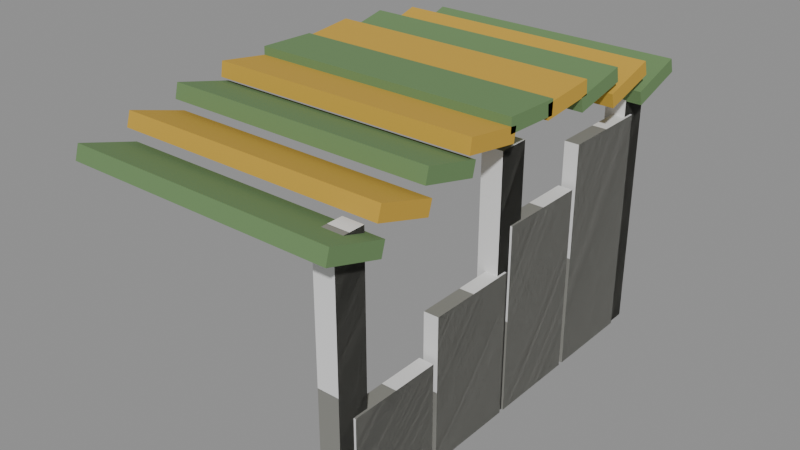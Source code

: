 # Source: stop-3.blend  (saved by Blender 5.3.31; exported with 4.5.12 LTS)
import bpy
from mathutils import Matrix  # noqa: F401  (used for matrix-valued properties, if any)

bpy.ops.wm.read_factory_settings(use_empty=True)
scene = bpy.context.scene
scene.name = 'Scene'

# ---- collections
col_solids = bpy.data.collections.new('solids'); scene.collection.children.link(col_solids)

# ---- materials (node trees are filled in below, after node groups)
mat_paint0 = bpy.data.materials.new('paint0')
mat_paint0.use_backface_culling = True
mat_paint0.diffuse_color = (0.1441, 0.2542, 0.1022, 1.0)
mat_paint1 = bpy.data.materials.new('paint1')
mat_paint1.use_backface_culling = True
mat_paint1.diffuse_color = (0.5841, 0.3564, 0.04231, 1.0)
mat_85857f = bpy.data.materials.new('#85857f')
mat_85857f.use_backface_culling = True
mat_85857f.diffuse_color = (0.2346, 0.2346, 0.2122, 1.0)

# ---- material node trees
mat_paint0.use_nodes = True; mat_paint0.node_tree.nodes.clear()
_N = mat_paint0.node_tree.nodes; _L = mat_paint0.node_tree.links
n0 = _N.new('ShaderNodeBsdfPrincipled'); n0.name = 'Principled BSDF'; n0.location = (-200, 100)
n0.inputs[0].default_value = (0.1441, 0.2542, 0.1022, 1.0)
n0.inputs[2].default_value = 0.9
n0.inputs[10].default_value = 0.005
n1 = _N.new('ShaderNodeOutputMaterial'); n1.name = 'Material Output'; n1.location = (200, 100)
_L.new(n0.outputs[0], n1.inputs[0])
n1.is_active_output = True
mat_paint1.use_nodes = True; mat_paint1.node_tree.nodes.clear()
_N = mat_paint1.node_tree.nodes; _L = mat_paint1.node_tree.links
n0 = _N.new('ShaderNodeBsdfPrincipled'); n0.name = 'Principled BSDF'; n0.location = (-200, 100)
n0.inputs[0].default_value = (0.5841, 0.3564, 0.04231, 1.0)
n0.inputs[2].default_value = 0.9
n0.inputs[10].default_value = 0.005
n1 = _N.new('ShaderNodeOutputMaterial'); n1.name = 'Material Output'; n1.location = (200, 100)
_L.new(n0.outputs[0], n1.inputs[0])
n1.is_active_output = True
mat_85857f.use_nodes = True; mat_85857f.node_tree.nodes.clear()
_N = mat_85857f.node_tree.nodes; _L = mat_85857f.node_tree.links
n0 = _N.new('ShaderNodeBsdfPrincipled'); n0.name = 'Principled BSDF'; n0.location = (-200, 100)
n0.inputs[0].default_value = (0.2346, 0.2346, 0.2122, 1.0)
n0.inputs[2].default_value = 0.9
n0.inputs[10].default_value = 0.005
n1 = _N.new('ShaderNodeOutputMaterial'); n1.name = 'Material Output'; n1.location = (200, 100)
_L.new(n0.outputs[0], n1.inputs[0])
n1.is_active_output = True

# ---- meshes
me_00_paint0 = bpy.data.meshes.new('00_paint0')
me_00_paint0.from_pydata([(-1.4, 2.288, 2.516), (-1.4, 1.753, 2.35), (-1.4, 2.247, 2.65), (-1.4, 1.712, 2.484), (1.2, 2.288, 2.516), (1.2, 1.753, 2.35), (1.2, 2.247, 2.65), (1.2, 1.712, 2.484), (-1.4, 1.288, 2.696), (-1.4, 0.7395, 2.584), (-1.4, 1.26, 2.833), (-1.4, 0.7117, 2.721), (1.2, 1.288, 2.696), (1.2, 0.7395, 2.584), (1.2, 1.26, 2.833), (1.2, 0.7117, 2.721), (-1.4, 0.2776, 2.699), (-1.4, -0.2821, 2.718), (-1.4, 0.2821, 2.839), (-1.4, -0.2776, 2.857), (1.2, 0.2776, 2.699), (1.2, -0.2821, 2.718), (1.2, 0.2821, 2.839), (1.2, -0.2776, 2.857), (-1.4, -0.7452, 2.528), (-1.4, -1.289, 2.663), (-1.4, -0.7114, 2.663), (-1.4, -1.255, 2.799), (1.2, -0.7452, 2.528), (1.2, -1.289, 2.663), (1.2, -0.7114, 2.663), (1.2, -1.255, 2.799), (-1.4, -1.752, 2.291), (-1.4, -2.288, 2.453), (-1.4, -1.712, 2.426), (-1.4, -2.248, 2.587), (1.2, -1.752, 2.291), (1.2, -2.288, 2.453), (1.2, -1.712, 2.426), (1.2, -2.248, 2.587)], [], [(0, 1, 3, 2), (2, 3, 7, 6), (6, 7, 5, 4), (4, 5, 1, 0), (2, 6, 4, 0), (7, 3, 1, 5), (8, 9, 11, 10), (10, 11, 15, 14), (14, 15, 13, 12), (12, 13, 9, 8), (10, 14, 12, 8), (15, 11, 9, 13), (16, 17, 19, 18), (18, 19, 23, 22), (22, 23, 21, 20), (20, 21, 17, 16), (18, 22, 20, 16), (23, 19, 17, 21), (24, 25, 27, 26), (26, 27, 31, 30), (30, 31, 29, 28), (28, 29, 25, 24), (26, 30, 28, 24), (31, 27, 25, 29), (32, 33, 35, 34), (34, 35, 39, 38), (38, 39, 37, 36), (36, 37, 33, 32), (34, 38, 36, 32), (39, 35, 33, 37)])
me_00_paint0.materials.append(mat_paint0)
me_00_paint0.update()
me_01_paint1 = bpy.data.meshes.new('01_paint1')
me_01_paint1.from_pydata([(-1.4, 1.788, 2.623), (-1.4, 1.249, 2.471), (-1.4, 1.751, 2.757), (-1.4, 1.212, 2.606), (1.2, 1.788, 2.623), (1.2, 1.249, 2.471), (1.2, 1.751, 2.757), (1.2, 1.212, 2.606), (-1.4, 0.7852, 2.723), (-1.4, 0.2276, 2.671), (-1.4, 0.7724, 2.862), (-1.4, 0.2148, 2.811), (1.2, 0.7852, 2.723), (1.2, 0.2276, 2.671), (1.2, 0.7724, 2.862), (1.2, 0.2148, 2.811), (-1.4, -0.2338, 2.63), (-1.4, -0.7874, 2.715), (-1.4, -0.2126, 2.769), (-1.4, -0.7662, 2.853), (1.2, -0.2338, 2.63), (1.2, -0.7874, 2.715), (1.2, -0.2126, 2.769), (1.2, -0.7662, 2.853), (-1.4, -1.252, 2.408), (-1.4, -1.788, 2.57), (-1.4, -1.212, 2.542), (-1.4, -1.748, 2.704), (1.2, -1.252, 2.408), (1.2, -1.788, 2.57), (1.2, -1.212, 2.542), (1.2, -1.748, 2.704)], [], [(0, 1, 3, 2), (2, 3, 7, 6), (6, 7, 5, 4), (4, 5, 1, 0), (2, 6, 4, 0), (7, 3, 1, 5), (8, 9, 11, 10), (10, 11, 15, 14), (14, 15, 13, 12), (12, 13, 9, 8), (10, 14, 12, 8), (15, 11, 9, 13), (16, 17, 19, 18), (18, 19, 23, 22), (22, 23, 21, 20), (20, 21, 17, 16), (18, 22, 20, 16), (23, 19, 17, 21), (24, 25, 27, 26), (26, 27, 31, 30), (30, 31, 29, 28), (28, 29, 25, 24), (26, 30, 28, 24), (31, 27, 25, 29)])
me_01_paint1.materials.append(mat_paint1)
me_01_paint1.update()
me_02__85857f_r320 = bpy.data.meshes.new('02_#85857f_r320')
me_02__85857f_r320.from_pydata([(0.85, 2.05, 0.0), (0.85, 1.75, 0.0), (0.85, 2.05, 2.5), (0.85, 1.75, 2.5), (1.05, 2.05, 0.0), (1.05, 1.75, 0.0), (1.05, 2.05, 2.5), (1.05, 1.75, 2.5), (0.85, 0.15, 0.0), (0.85, -0.15, 0.0), (0.85, 0.15, 2.5), (0.85, -0.15, 2.5), (1.05, 0.15, 0.0), (1.05, -0.15, 0.0), (1.05, 0.15, 2.5), (1.05, -0.15, 2.5), (0.85, -1.75, 0.0), (0.85, -2.05, 0.0), (0.85, -1.75, 2.5), (0.85, -2.05, 2.5), (1.05, -1.75, 0.0), (1.05, -2.05, 0.0), (1.05, -1.75, 2.5), (1.05, -2.05, 2.5), (0.93, 1.85, 0.0), (0.93, 0.95, 0.0), (0.93, 1.85, 2.2), (0.93, 0.95, 2.2), (1.07, 1.85, 0.0), (1.07, 0.95, 0.0), (1.07, 1.85, 2.2), (1.07, 0.95, 2.2), (0.93, 0.9, 0.0), (0.93, 0.0, 0.0), (0.93, 0.9, 1.8), (0.93, 0.0, 1.8), (1.07, 0.9, 0.0), (1.07, 0.0, 0.0), (1.07, 0.9, 1.8), (1.07, 0.0, 1.8), (0.93, -0.05, 0.0), (0.93, -0.95, 0.0), (0.93, -0.05, 1.4), (0.93, -0.95, 1.4), (1.07, -0.05, 0.0), (1.07, -0.95, 0.0), (1.07, -0.05, 1.4), (1.07, -0.95, 1.4), (0.93, -1.0, 0.0), (0.93, -1.9, 0.0), (0.93, -1.0, 1.0), (0.93, -1.9, 1.0), (1.07, -1.0, 0.0), (1.07, -1.9, 0.0), (1.07, -1.0, 1.0), (1.07, -1.9, 1.0)], [], [(0, 1, 3, 2), (2, 3, 7, 6), (6, 7, 5, 4), (4, 5, 1, 0), (2, 6, 4, 0), (7, 3, 1, 5), (8, 9, 11, 10), (10, 11, 15, 14), (14, 15, 13, 12), (12, 13, 9, 8), (10, 14, 12, 8), (15, 11, 9, 13), (16, 17, 19, 18), (18, 19, 23, 22), (22, 23, 21, 20), (20, 21, 17, 16), (18, 22, 20, 16), (23, 19, 17, 21), (24, 25, 27, 26), (26, 27, 31, 30), (30, 31, 29, 28), (28, 29, 25, 24), (26, 30, 28, 24), (31, 27, 25, 29), (32, 33, 35, 34), (34, 35, 39, 38), (38, 39, 37, 36), (36, 37, 33, 32), (34, 38, 36, 32), (39, 35, 33, 37), (40, 41, 43, 42), (42, 43, 47, 46), (46, 47, 45, 44), (44, 45, 41, 40), (42, 46, 44, 40), (47, 43, 41, 45), (48, 49, 51, 50), (50, 51, 55, 54), (54, 55, 53, 52), (52, 53, 49, 48), (50, 54, 52, 48), (55, 51, 49, 53)])
me_02__85857f_r320.materials.append(mat_85857f)
me_02__85857f_r320.update()
me_solid = bpy.data.meshes.new('solid')
me_solid.from_pydata([(-0.5, -0.5, -0.5), (-0.5, -0.5, 0.5), (-0.5, 0.5, -0.5), (-0.5, 0.5, 0.5), (0.5, -0.5, -0.5), (0.5, -0.5, 0.5), (0.5, 0.5, -0.5), (0.5, 0.5, 0.5)], [], [(0, 1, 3, 2), (2, 3, 7, 6), (6, 7, 5, 4), (4, 5, 1, 0), (2, 6, 4, 0), (7, 3, 1, 5)])
me_solid.update()

# ---- objects
ob_00_paint0 = bpy.data.objects.new('00_paint0', me_00_paint0)
ob_01_paint1 = bpy.data.objects.new('01_paint1', me_01_paint1)
ob_02__85857f_r320 = bpy.data.objects.new('02_#85857f_r320', me_02__85857f_r320)
ob_solid = bpy.data.objects.new('solid', me_solid)
ob_solid_001 = bpy.data.objects.new('solid.001', me_solid)
ob_solid_002 = bpy.data.objects.new('solid.002', me_solid)
ob_solid_003 = bpy.data.objects.new('solid.003', me_solid)
ob_solid_004 = bpy.data.objects.new('solid.004', me_solid)
ob_solid_005 = bpy.data.objects.new('solid.005', me_solid)
ob_solid_006 = bpy.data.objects.new('solid.006', me_solid)

# ---- transforms, parenting, visibility, modifiers, constraints
ob_00_paint0.location = (0.0, 0.0, 0.0)
ob_01_paint1.location = (0.0, 0.0, 0.0)
ob_02__85857f_r320.location = (0.0, 0.0, 0.0)
ob_solid.location = (0.95, 1.9, 1.25)
ob_solid.rotation_euler = (1.571, -0.0, 0.0)
ob_solid.scale = (0.2, 2.5, 0.3)
ob_solid.display_type = 'WIRE'
ob_solid_001.location = (0.95, 0.0, 1.25)
ob_solid_001.rotation_euler = (1.571, -0.0, 0.0)
ob_solid_001.scale = (0.2, 2.5, 0.3)
ob_solid_001.display_type = 'WIRE'
ob_solid_002.location = (0.95, -1.9, 1.25)
ob_solid_002.rotation_euler = (1.571, -0.0, 0.0)
ob_solid_002.scale = (0.2, 2.5, 0.3)
ob_solid_002.display_type = 'WIRE'
ob_solid_003.location = (1.0, 1.4, 1.1)
ob_solid_003.rotation_euler = (1.571, -0.0, 0.0)
ob_solid_003.scale = (0.14, 2.2, 0.9)
ob_solid_003.display_type = 'WIRE'
ob_solid_004.location = (1.0, 0.45, 0.9)
ob_solid_004.rotation_euler = (1.571, -0.0, 0.0)
ob_solid_004.scale = (0.14, 1.8, 0.9)
ob_solid_004.display_type = 'WIRE'
ob_solid_005.location = (1.0, -0.5, 0.7)
ob_solid_005.rotation_euler = (1.571, -0.0, 0.0)
ob_solid_005.scale = (0.14, 1.4, 0.9)
ob_solid_005.display_type = 'WIRE'
ob_solid_006.location = (1.0, -1.45, 0.5)
ob_solid_006.rotation_euler = (1.571, -0.0, 0.0)
ob_solid_006.scale = (0.14, 1.0, 0.9)
ob_solid_006.display_type = 'WIRE'

# ---- collection membership
scene.collection.objects.link(ob_00_paint0)
scene.collection.objects.link(ob_01_paint1)
scene.collection.objects.link(ob_02__85857f_r320)
col_solids.objects.link(ob_solid)
col_solids.objects.link(ob_solid_001)
col_solids.objects.link(ob_solid_002)
col_solids.objects.link(ob_solid_003)
col_solids.objects.link(ob_solid_004)
col_solids.objects.link(ob_solid_005)
col_solids.objects.link(ob_solid_006)

# ---- scene / render settings (as saved in the file)
scene.frame_start = 1; scene.frame_end = 250; scene.frame_set(1)
scene.render.engine = 'BLENDER_EEVEE_NEXT'
scene.render.bake_bias = 0.0
scene.render.bake_samples = 0
scene.render.compositor_device = 'GPU'
scene.eevee.use_volume_custom_range = False
scene.eevee.fast_gi_thickness_near = 0.1
scene.eevee.fast_gi_thickness_far = 0.0
scene.eevee.ray_tracing_options.screen_trace_thickness = 0.1
bpy.context.view_layer.update()

# ---- added for rendering (the .blend has no active camera and no usable light): camera, sun + grey world if the file has none
cam_auto = bpy.data.cameras.new('AutoCamera')
cam_auto.lens = 50.0
cam_auto.sensor_width = 36.0
cam_auto.clip_end = 1000.0
ob_auto_camera = bpy.data.objects.new('AutoCamera', cam_auto)
scene.collection.objects.link(ob_auto_camera)
ob_auto_camera.location = (5.44323, -6.65193, 5.86556)
ob_auto_camera.rotation_euler = (1.09748, -7.21219e-08, 0.694738)
scene.camera = ob_auto_camera
light_auto_sun = bpy.data.lights.new('AutoSun', 'SUN')
light_auto_sun.energy = 3.0
light_auto_sun.angle = 0.0523599
ob_auto_sun = bpy.data.objects.new('AutoSun', light_auto_sun)
scene.collection.objects.link(ob_auto_sun)
ob_auto_sun.rotation_euler = (0.872665, 0.174533, 0.523599)
if scene.world is None:
    world_auto = bpy.data.worlds.new('AutoWorld')
    world_auto.color = (0.3, 0.3, 0.3)
    scene.world = world_auto
bpy.context.view_layer.update()
